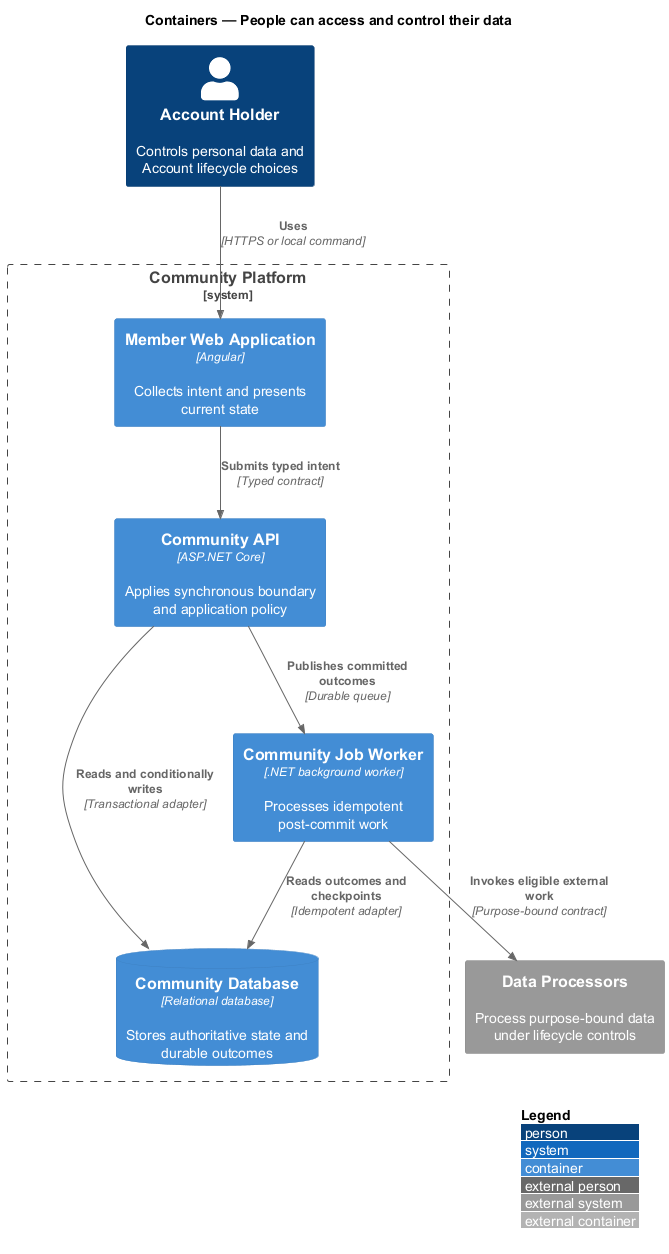

The diagram above was rendered by PlantUML. Its source (embedded in the PNG):
@startuml
!include <C4/C4_Container>
LAYOUT_WITH_LEGEND()
title Containers — People can access and control their data

Person(actor, "Account Holder", "Controls personal data and Account lifecycle choices")
System_Ext(external, "Data Processors", "Process purpose-bound data under lifecycle controls")
System_Boundary(system, "Community Platform") {
  Container(frontend, "Member Web Application", "Angular", "Collects intent and presents current state")
  Container(backend, "Community API", "ASP.NET Core", "Applies synchronous boundary and application policy")
  Container(worker, "Community Job Worker", ".NET background worker", "Processes idempotent post-commit work")
  ContainerDb(store, "Community Database", "Relational database", "Stores authoritative state and durable outcomes")
}

Rel(actor, frontend, "Uses", "HTTPS or local command")
Rel(frontend, backend, "Submits typed intent", "Typed contract")
Rel(backend, store, "Reads and conditionally writes", "Transactional adapter")
Rel(backend, worker, "Publishes committed outcomes", "Durable queue")
Rel(worker, store, "Reads outcomes and checkpoints", "Idempotent adapter")
Rel(worker, external, "Invokes eligible external work", "Purpose-bound contract")
@enduml